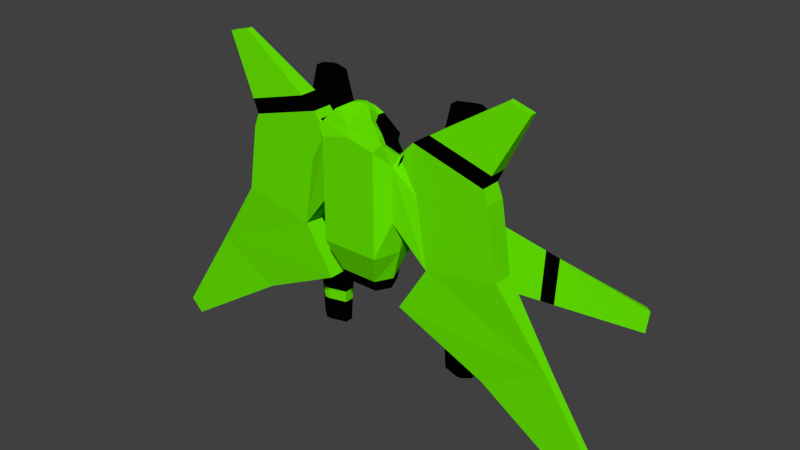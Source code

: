 # Source: skyEnemy5.blend  (saved by Blender 2.76.0; exported with 4.5.12 LTS)
import bpy
from mathutils import Matrix  # noqa: F401  (used for matrix-valued properties, if any)

bpy.ops.wm.read_factory_settings(use_empty=True)
scene = bpy.context.scene
scene.name = 'Scene'

# ---- collections
col_collection_1 = bpy.data.collections.new('Collection 1'); scene.collection.children.link(col_collection_1)

# ---- materials (node trees are filled in below, after node groups)
mat_white5 = bpy.data.materials.new('WHITE5')
mat_white5.alpha_threshold = 0.0
mat_white5.use_transparent_shadow = False
mat_white5.roughness = 0.5
mat_white5.line_color = (0.0, 0.0, 0.0, 1.0)
mat_cyan5 = bpy.data.materials.new('CYAN5')
mat_cyan5.alpha_threshold = 0.0
mat_cyan5.use_transparent_shadow = False
mat_cyan5.diffuse_color = (0.0, 0.7599, 0.8, 1.0)
mat_cyan5.roughness = 0.5
mat_blue5 = bpy.data.materials.new('BLUE5')
mat_blue5.alpha_threshold = 0.0
mat_blue5.use_transparent_shadow = False
mat_blue5.diffuse_color = (0.0, 0.004889, 0.8, 1.0)
mat_blue5.roughness = 0.5
mat_red5 = bpy.data.materials.new('RED5')
mat_red5.alpha_threshold = 0.0
mat_red5.use_transparent_shadow = False
mat_red5.diffuse_color = (0.8, 0.0, 0.06583, 1.0)
mat_red5.roughness = 0.5
mat_green5 = bpy.data.materials.new('GREEN5')
mat_green5.alpha_threshold = 0.0
mat_green5.use_transparent_shadow = False
mat_green5.diffuse_color = (0.1354, 0.8, 0.0, 1.0)
mat_green5.roughness = 0.5
mat_yellow5 = bpy.data.materials.new('YELLOW5')
mat_yellow5.alpha_threshold = 0.0
mat_yellow5.use_transparent_shadow = False
mat_yellow5.diffuse_color = (0.8, 0.6607, 0.0, 1.0)
mat_yellow5.roughness = 0.5
mat_black5 = bpy.data.materials.new('BLACK5')
mat_black5.alpha_threshold = 0.0
mat_black5.use_transparent_shadow = False
mat_black5.diffuse_color = (0.001031, 0.001031, 0.001031, 1.0)
mat_black5.roughness = 0.5

# ---- material node trees

# ---- world
world_world = bpy.data.worlds.new('World'); scene.world = world_world
world_world.color = (0.05088, 0.05088, 0.05088)
world_world.use_sun_shadow = False
world_world.sun_shadow_jitter_overblur = 0.0
world_world.cycles.sampling_method = 'MANUAL'
world_world.cycles.sample_map_resolution = 256

# ---- meshes
me_cube = bpy.data.meshes.new('Cube')
me_cube.from_pydata([(0.9352, 0.9565, -2.803), (0.9352, -0.9918, -2.803), (1.834, -0.3626, 0.8542), (1.834, 0.2965, 0.8542), (0.499, 0.6554, 0.2183), (1.172, -0.885, 0.7635), (2.336, -0.3626, -2.934), (2.336, 0.2965, -2.934), (0.633, 0.7466, -2.714), (0.0, -0.9918, -2.803), (0.0, 0.6554, 0.5647), (0.0, -0.9918, 0.7246), (4.196, -0.3626, 0.1773), (4.196, 0.2965, 0.1773), (4.736, -0.3626, -2.462), (4.736, 0.2965, -2.462), (5.416, -0.131, 2.485), (5.416, 0.0649, 2.485), (4.714, -0.131, 2.686), (4.714, 0.0649, 2.686), (1.351, 0.2965, -4.499), (1.351, -0.3626, -4.499), (3.23, -0.3626, 0.4542), (3.754, 0.2965, -2.655), (3.23, 0.2965, 0.4542), (4.254, -0.173, -5.961), (4.254, 0.1094, -5.961), (6.391, -0.173, -4.845), (6.391, 0.1094, -4.845), (0.6814, 0.9565, -1.432), (0.9352, -0.9918, 0.5011), (1.98, -0.3626, -0.738), (1.98, 0.2965, -0.738), (0.0, 0.9565, -1.432), (0.0, -0.9918, 0.5011), (4.38, -0.3626, -0.2664), (4.38, 0.2965, -0.2664), (0.0, -0.6852, 1.315), (0.0, -0.1708, 1.568), (0.6558, -0.7077, 1.332), (0.3006, -0.1708, 1.521), (5.129, -0.131, 2.567), (5.129, 0.0649, 2.567), (3.398, 0.2965, -0.4593), (3.266, 0.8878, -1.751), (1.825, 0.8513, -1.751), (1.825, 0.8513, 0.2749), (3.266, 0.8878, 0.2749), (3.266, 1.492, -1.751), (1.825, 1.45, -1.751), (1.825, 1.45, 0.2749), (3.266, 1.492, 0.2749), (2.058, 1.006, 1.631), (3.033, 1.042, 1.631), (2.058, 1.295, 1.631), (3.033, 1.337, 1.631), (3.027, 1.046, -7.045), (2.064, 1.01, -7.045), (3.027, 1.333, -7.045), (2.064, 1.292, -7.045), (2.619, 0.2965, 0.6292), (3.134, 0.2965, -2.777), (3.134, -0.3626, -2.777), (4.948, 0.0649, 2.619), (4.948, -0.131, 2.619), (2.619, -0.3626, 0.6292), (2.778, -0.3626, -0.5813), (2.778, 0.2965, -0.5813), (2.635, 0.6887, -1.751), (2.635, 0.6887, 0.2749), (2.497, 1.645, -1.751), (2.635, 1.645, 0.2749), (2.606, 0.8432, 1.631), (2.606, 1.49, 1.631), (2.606, 0.8471, -7.045), (2.606, 1.487, -7.045), (5.02, -0.131, 2.598), (2.863, -0.3626, 0.5592), (3.026, 0.2965, -0.5325), (2.887, 0.6887, 0.2749), (2.887, 1.645, 0.2749), (2.777, 0.8432, 1.631), (2.777, 1.49, 1.631), (2.887, 0.6887, -1.751), (2.887, 1.645, -1.751), (2.774, 0.8471, -7.045), (2.774, 1.487, -7.045), (3.166, 1.425, -3.969), (1.925, 1.384, -3.969), (3.166, 0.9542, -3.969), (1.925, 0.9176, -3.969), (2.623, 0.755, -3.969), (2.485, 1.579, -3.969), (2.84, 0.755, -3.969), (2.84, 1.579, -3.969), (7.407, 3.407, -4.79), (7.24, 3.546, -4.79), (7.292, 3.589, -4.04), (7.486, 3.428, -4.04), (0.6258, 0.5502, -3.81), (0.6258, -0.6163, -3.81), (0.0, 0.5502, -3.81), (0.0, -0.6163, -3.81), (1.215, -0.1671, -2.803), (1.834, -0.06343, 0.8542), (1.458, -0.2158, 0.1641), (2.336, -0.06343, -2.934), (0.0, -0.3148, 1.568), (4.196, -0.06343, 0.1773), (4.736, -0.06343, -2.462), (5.416, -0.04208, 2.485), (4.714, -0.04208, 2.686), (1.351, -0.06343, -4.499), (4.254, -0.04485, -5.961), (6.391, -0.04485, -4.845), (4.38, -0.06343, -0.2664), (0.3296, -0.4175, 1.516), (5.129, -0.04208, 2.567), (4.948, -0.04208, 2.619), (0.9054, -0.08682, -3.81), (0.776, -0.07832, -3.532), (1.631, 0.1616, 0.6502), (0.6565, 0.4231, 0.3826), (1.126, -0.6644, 0.7047), (1.631, -0.3186, 0.6502), (1.631, -0.1006, 0.6502), (0.0, -0.8945, 0.9121), (0.6683, -0.5353, 1.211), (0.4932, 0.01729, 1.279), (0.4586, -0.1834, 1.27), (0.8733, -0.2091, -0.5979), (0.966, -0.7565, -0.3274), (1.458, -0.4647, 0.1641), (1.458, -0.2304, 0.1641), (0.9801, -0.3813, -0.355), (0.7586, -0.8018, -0.03706), (0.795, -0.3905, -0.03706), (0.795, -0.4853, -0.03706), (1.008, -0.8287, 0.9439), (0.436, 0.3931, 0.6743), (0.0, 0.3931, 1.036), (0.9762, -0.6235, 0.9386), (0.8442, 0.2943, 0.6724), (0.9001, -0.7677, -0.2352), (0.8013, -0.3058, -0.4634), (0.8485, -0.4344, -0.2508), (1.278, 0.591, -1.69), (1.099, 0.2506, 0.04384), (1.388, -0.3833, 0.3552), (1.278, -0.5672, -1.69), (1.278, -0.5672, 0.0414), (1.166, 0.591, -0.8182), (1.403, -0.1617, -1.69), (1.139, 0.1298, 0.1575), (1.317, -0.2902, 0.3406), (1.21, -0.1928, -0.4583), (1.244, -0.5583, -0.3414), (1.195, -0.1988, -0.3658), (0.8209, 0.9289, -2.778), (0.6188, 0.9289, -1.686), (0.0, 0.9289, -1.686), (0.5745, 0.6053, -3.581), (0.0, 0.6053, -3.581), (0.0, 0.7466, -2.714), (0.5091, 0.7466, -2.045), (0.0, 0.7466, -2.045), (0.482, 0.5483, -3.205), (0.0, 0.5483, -3.205), (4.281, 2.368, -2.602), (4.253, 2.31, -4.274), (4.598, 2.308, -2.602), (4.538, 2.259, -4.274), (4.654, 2.476, -4.344), (4.985, 2.458, -2.795), (4.685, 2.532, -2.795), (4.924, 2.413, -4.344), (8.494, -0.1557, -8.044), (8.06, -0.1557, -8.469), (8.06, -0.04375, -8.469), (8.494, -0.04375, -8.044), (8.494, 0.09093, -8.044), (8.06, 0.09093, -8.469), (6.711, 0.1066, -5.331), (4.832, 0.1066, -6.343), (4.832, -0.04468, -6.343), (4.832, -0.1704, -6.343), (6.711, -0.1704, -5.331), (6.711, -0.04468, -5.331), (2.368, 0.2535, 1.194), (2.368, -0.3196, 1.194), (4.422, -0.3196, 0.6054), (4.422, 0.2535, 0.6054), (3.582, -0.3196, 0.8462), (3.582, 0.2535, 0.8462), (3.051, -0.3196, 0.9984), (3.051, 0.2535, 0.9984), (2.368, -0.05947, 1.194), (4.422, -0.05947, 0.6054), (3.063, 1.357, -6.257), (3.063, 1.023, -6.257), (2.028, 0.9861, -6.257), (2.61, 0.8235, -6.257), (2.575, 1.51, -6.257), (2.791, 0.8235, -6.257), (2.791, 1.51, -6.257), (2.028, 1.315, -6.257), (2.011, 1.327, -5.863), (3.08, 1.369, -5.863), (3.08, 1.011, -5.863), (2.011, 0.9743, -5.863), (2.612, 0.8117, -5.863), (2.559, 1.522, -5.863), (2.799, 0.8117, -5.863), (2.799, 1.522, -5.863), (0.776, -0.07832, -3.81), (0.5626, -0.4823, -3.81), (0.5626, 0.4077, -3.81), (0.0, 0.4077, -3.81), (0.0, -0.4823, -3.81), (0.8271, -0.08021, -4.167), (0.5626, -0.4823, -3.532), (0.5626, 0.4077, -3.532), (0.0, 0.4077, -3.532), (0.0, -0.4823, -3.532), (0.0, -0.07832, -3.532), (0.5913, -0.5268, -4.167), (0.5913, 0.457, -4.167), (0.0, 0.457, -4.167), (0.0, -0.5268, -4.167), (0.718, -0.07305, -4.167), (0.0, -0.4137, -4.167), (0.5381, 0.3368, -4.167), (0.5381, -0.4137, -4.167), (0.0, 0.3368, -4.167)], [(76, 41), (77, 22), (64, 76), (65, 77)], [(115, 108, 12, 35), (43, 24, 13, 36), (152, 146, 7, 106), (151, 147, 3, 32), (150, 149, 6, 31), (104, 3, 121, 125), (0, 99, 161, 158), (30, 5, 11, 34), (99, 101, 162, 161), (106, 7, 20, 112), (139, 140, 38, 40), (195, 188, 19, 63), (197, 191, 17, 110), (192, 190, 16, 41), (117, 110, 17, 42), (109, 14, 27, 114), (61, 7, 45, 68), (35, 62, 14), (196, 189, 18, 111), (184, 183, 181, 178), (27, 14, 62), (1, 30, 34, 9), (29, 33, 10, 4), (148, 150, 31, 2), (146, 151, 32, 7), (23, 43, 36, 15), (109, 115, 35, 14), (40, 116, 129, 128), (126, 138, 39, 37), (116, 40, 38, 107), (42, 63, 118, 117), (191, 193, 42, 17), (71, 50, 54, 73), (7, 32, 46, 45), (78, 43, 47, 79), (43, 23, 44, 47), (84, 80, 51, 48), (204, 198, 58, 86), (47, 44, 48, 51), (45, 46, 50, 49), (81, 53, 55, 82), (79, 47, 53, 81), (50, 46, 52, 54), (47, 51, 55, 53), (74, 57, 59, 75), (198, 199, 56, 58), (201, 200, 57, 74), (200, 205, 59, 57), (203, 201, 74, 85), (85, 74, 75, 86), (46, 69, 72, 52), (52, 72, 73, 54), (205, 202, 75, 59), (49, 50, 71, 70), (32, 67, 69, 46), (80, 71, 73, 82), (32, 3, 60, 67), (31, 6, 62, 66), (189, 194, 64, 18), (111, 118, 63, 19), (2, 31, 66, 65), (15, 28, 23), (43, 78, 24), (68, 83, 61), (51, 80, 82, 55), (56, 85, 86, 58), (199, 203, 85, 56), (69, 79, 81, 72), (72, 81, 82, 73), (202, 204, 86, 75), (70, 71, 80, 84), (67, 78, 79, 69), (60, 24, 78, 67), (12, 22, 66), (64, 41, 117, 118), (12, 66, 62, 35), (97, 98, 95, 96), (44, 83, 93, 89), (49, 70, 92, 88), (83, 68, 91, 93), (45, 49, 88, 90), (68, 45, 90, 91), (48, 44, 89, 87), (84, 48, 87, 94), (173, 175, 95, 98), (175, 172, 96, 95), (172, 174, 97, 96), (174, 173, 98, 97), (99, 119, 219, 226), (1, 9, 102, 100), (103, 1, 100, 119), (0, 103, 119, 99), (214, 216, 231, 229), (193, 24, 60, 195), (18, 64, 118, 111), (39, 116, 107, 37), (147, 4, 122, 153), (15, 36, 115, 109), (183, 182, 180, 181), (188, 196, 111, 19), (15, 109, 114, 28), (41, 16, 110, 117), (190, 197, 110, 16), (6, 106, 112, 21), (148, 2, 124, 154), (149, 152, 106, 6), (36, 13, 108, 115), (153, 122, 130, 155), (124, 125, 133, 132), (141, 123, 131, 143), (129, 127, 135, 137), (139, 40, 128, 142), (116, 39, 127, 129), (2, 104, 125, 124), (138, 5, 123, 141), (157, 156, 132, 133), (145, 144, 136, 137), (143, 145, 137, 135), (155, 157, 133, 105), (128, 129, 137, 136), (125, 121, 105, 133), (142, 128, 136, 144), (154, 124, 132, 156), (122, 142, 144, 130), (131, 134, 145, 143), (134, 130, 144, 145), (39, 138, 141, 127), (4, 139, 142, 122), (127, 141, 143, 135), (11, 5, 138, 126), (4, 10, 140, 139), (123, 154, 156, 131), (130, 134, 157, 155), (134, 131, 156, 157), (121, 153, 155, 105), (1, 103, 152, 149), (5, 148, 154, 123), (3, 147, 153, 121), (0, 29, 151, 146), (5, 30, 150, 148), (30, 1, 149, 150), (29, 4, 147, 151), (103, 0, 146, 152), (21, 112, 113, 25), (112, 20, 26, 113), (26, 61, 23, 28), (61, 26, 7), (194, 65, 22, 192), (23, 61, 83, 44), (20, 7, 26), (21, 25, 27, 6), (6, 27, 62), (66, 22, 65), (158, 161, 166, 8), (161, 162, 167, 166), (33, 29, 159, 160), (29, 0, 158, 159), (164, 8, 163, 165), (163, 8, 166, 167), (160, 159, 164, 165), (159, 158, 8, 164), (70, 84, 170, 168), (92, 70, 168, 169), (94, 92, 169, 171), (84, 94, 171, 170), (168, 170, 173, 174), (169, 168, 174, 172), (171, 169, 172, 175), (170, 171, 175, 173), (179, 176, 177, 178), (180, 179, 178, 181), (185, 184, 178, 177), (187, 186, 176, 179), (182, 187, 179, 180), (186, 185, 177, 176), (27, 25, 185, 186), (28, 114, 187, 182), (114, 27, 186, 187), (25, 113, 184, 185), (26, 28, 182, 183), (113, 26, 183, 184), (64, 194, 192, 41), (12, 108, 197, 190), (3, 104, 196, 188), (42, 193, 195, 63), (2, 65, 194, 189), (13, 24, 193, 191), (104, 2, 189, 196), (22, 12, 190, 192), (108, 13, 191, 197), (60, 3, 188, 195), (211, 213, 204, 202), (208, 212, 203, 199), (206, 211, 202, 205), (212, 210, 201, 203), (209, 206, 205, 200), (210, 209, 200, 201), (207, 208, 199, 198), (213, 207, 198, 204), (94, 87, 207, 213), (87, 89, 208, 207), (91, 90, 209, 210), (90, 88, 206, 209), (93, 91, 210, 212), (88, 92, 211, 206), (89, 93, 212, 208), (92, 94, 213, 211), (216, 214, 120, 221), (217, 216, 221, 222), (100, 102, 228, 225), (215, 214, 229, 232), (120, 220, 223, 224), (221, 120, 224, 222), (215, 218, 223, 220), (214, 215, 220, 120), (227, 226, 231, 233), (226, 219, 229, 231), (225, 228, 230, 232), (219, 225, 232, 229), (216, 217, 233, 231), (119, 100, 225, 219), (218, 215, 232, 230), (101, 99, 226, 227)])
me_cube.polygons.foreach_set('material_index', [4, 4, 4, 4, 4, 4, 4, 4, 4, 4, 4, 4, 4, 4, 4, 4, 4, 4, 4, 4, 4, 4, 4, 4, 4, 4, 4, 4, 4, 4, 4, 4, 6, 4, 4, 4, 4, 6, 4, 4, 6, 6, 6, 6, 6, 6, 6, 6, 6, 6, 6, 6, 6, 4, 4, 6, 4, 4, 4, 4, 4, 4, 4, 4, 6, 6, 6, 6, 6, 6, 4, 4, 4, 4, 4, 4, 4, 4, 4, 4, 4, 4, 4, 4, 4, 4, 4, 4, 6, 4, 4, 4, 6, 6, 4, 4, 4, 4, 4, 4, 4, 4, 4, 4, 4, 4, 4, 6, 6, 6, 6, 4, 4, 4, 4, 6, 4, 6, 6, 6, 6, 6, 6, 6, 6, 6, 4, 4, 6, 4, 6, 6, 6, 6, 6, 4, 4, 4, 4, 4, 4, 4, 4, 4, 4, 4, 4, 6, 4, 4, 4, 4, 4, 4, 4, 4, 4, 6, 6, 4, 4, 4, 4, 4, 4, 6, 6, 6, 6, 4, 4, 4, 4, 4, 4, 4, 4, 4, 4, 6, 4, 4, 6, 6, 4, 6, 6, 6, 6, 6, 6, 4, 4, 4, 4, 4, 4, 4, 4, 6, 6, 6, 6, 6, 6, 6, 6, 6, 6, 6, 6, 6, 6, 6, 6, 0, 0, 0, 0, 6, 6, 6, 6])
me_cube.materials.append(mat_white5)
me_cube.materials.append(mat_cyan5)
me_cube.materials.append(mat_blue5)
me_cube.materials.append(mat_red5)
me_cube.materials.append(mat_green5)
me_cube.materials.append(mat_yellow5)
me_cube.materials.append(mat_black5)
me_cube.use_remesh_preserve_volume = False
me_cube.use_remesh_preserve_attributes = False
me_cube.use_mirror_vertex_groups = False
me_cube.update()

# ---- objects
ob_cube = bpy.data.objects.new('Cube', me_cube)

# ---- transforms, parenting, visibility, modifiers, constraints
ob_cube.location = (0.0, 0.0, 0.0)
ob_cube.lock_rotations_4d = False
ob_cube.empty_display_type = 'ARROWS'
ob_cube.lineart.crease_threshold = 0.0
_m = ob_cube.modifiers.new('Mirror', 'MIRROR')
_m.use_clip = True

# ---- collection membership
col_collection_1.objects.link(ob_cube)

# ---- scene / render settings (as saved in the file)
scene.frame_start = 1; scene.frame_end = 250; scene.frame_set(1)
scene.render.engine = 'BLENDER_EEVEE_NEXT'
scene.render.resolution_percentage = 50
scene.render.dither_intensity = 0.0
scene.cycles.use_denoising = False
scene.cycles.samples = 10
scene.cycles.sampling_pattern = 'TABULATED_SOBOL'
scene.cycles.light_sampling_threshold = 0.0
scene.cycles.use_adaptive_sampling = False
scene.cycles.use_light_tree = False
scene.cycles.blur_glossy = 0.0
scene.cycles.pixel_filter_type = 'GAUSSIAN'
scene.cycles.sample_clamp_indirect = 0.0
scene.view_settings.view_transform = 'Standard'
bpy.context.view_layer.update()

# ---- added for rendering (the .blend has no active camera and no usable light): camera, sun
cam_auto = bpy.data.cameras.new('AutoCamera')
cam_auto.lens = 50.0
cam_auto.sensor_width = 36.0
cam_auto.clip_end = 1000.0
ob_auto_camera = bpy.data.objects.new('AutoCamera', cam_auto)
scene.collection.objects.link(ob_auto_camera)
ob_auto_camera.location = (19.2759, -21.8324, 12.5291)
ob_auto_camera.rotation_euler = (1.09748, -7.21219e-08, 0.694738)
scene.camera = ob_auto_camera
light_auto_sun = bpy.data.lights.new('AutoSun', 'SUN')
light_auto_sun.energy = 3.0
light_auto_sun.angle = 0.0523599
ob_auto_sun = bpy.data.objects.new('AutoSun', light_auto_sun)
scene.collection.objects.link(ob_auto_sun)
ob_auto_sun.rotation_euler = (0.872665, 0.174533, 0.523599)
bpy.context.view_layer.update()
